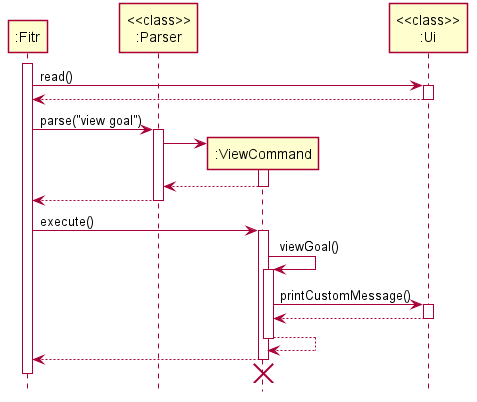

The diagram above was rendered by PlantUML. Its source (embedded in the PNG):
@startuml
skinparam Shadowing false

participant ":Fitr"
participant "<<class>>\n:Parser"
participant ":ViewCommand"

activate ":Fitr"
":Fitr" -> "<<class>>\n:Ui" : read()
activate "<<class>>\n:Ui"
":Fitr" <-- "<<class>>\n:Ui"
deactivate "<<class>>\n:Ui"

":Fitr" -> "<<class>>\n:Parser" : parse("view goal")
activate "<<class>>\n:Parser"
create ":ViewCommand"
"<<class>>\n:Parser" -> ":ViewCommand" ++
return
":Fitr" <-- "<<class>>\n:Parser"
deactivate "<<class>>\n:Parser"

":Fitr" -> ":ViewCommand" : execute()
activate ":ViewCommand"
":ViewCommand" -> ":ViewCommand" : viewGoal()
activate ":ViewCommand"
":ViewCommand" -> "<<class>>\n:Ui" : printCustomMessage()
activate "<<class>>\n:Ui"
return
return

":ViewCommand" --> ":Fitr"
deactivate ":ViewCommand"
":ViewCommand" -[hidden]-> ":Fitr"
destroy ":ViewCommand"

deactivate ":Fitr"
hide footbox
@enduml